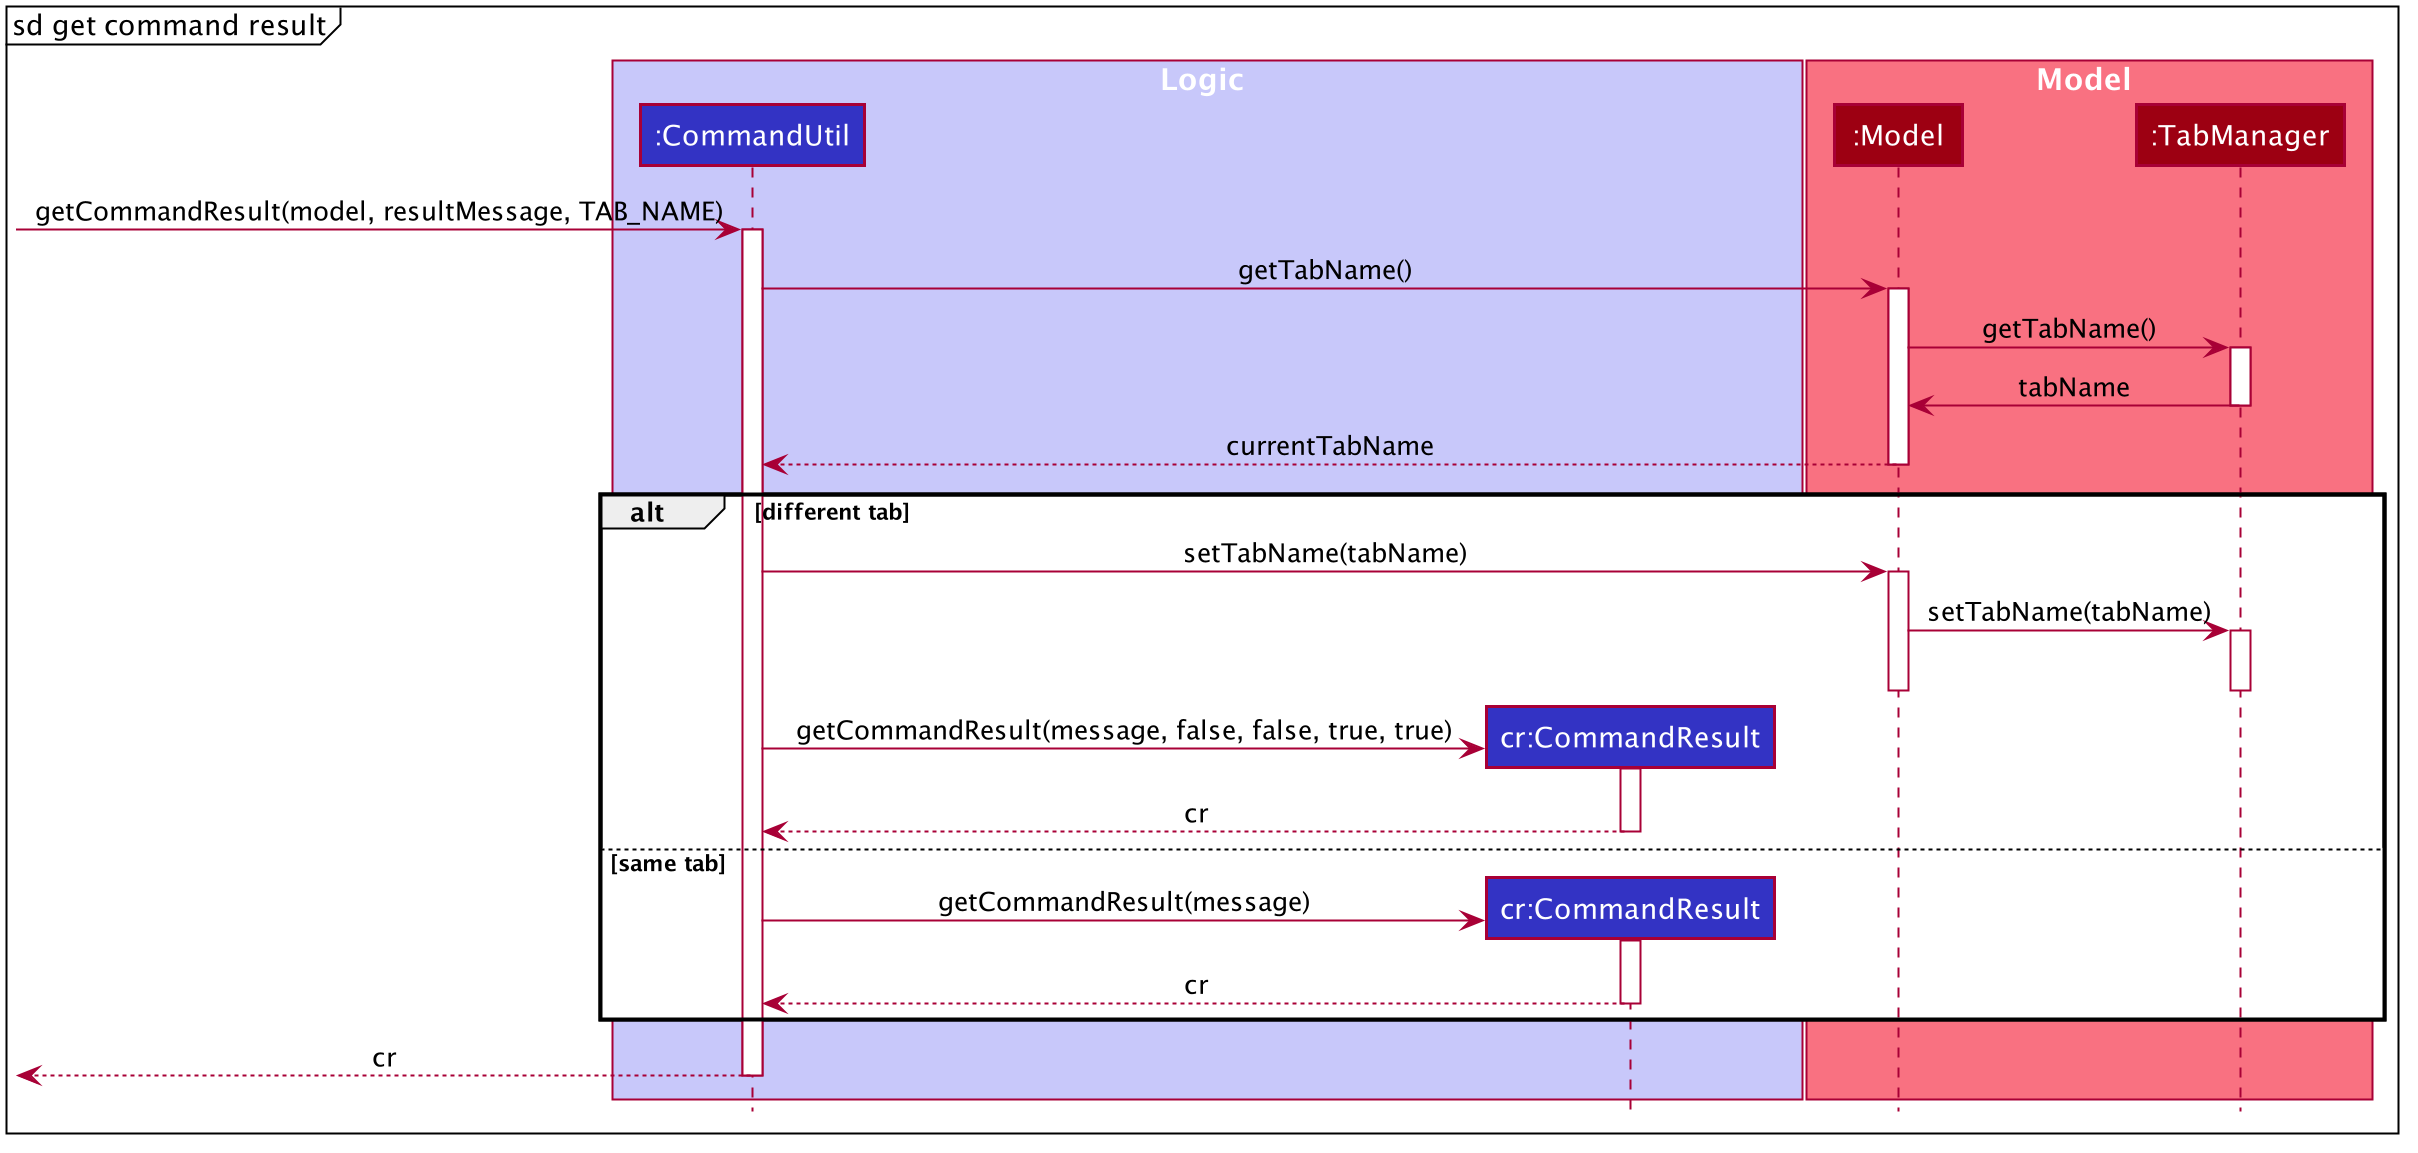

The diagram above was rendered by PlantUML. Its source (embedded in the PNG):
@startuml








skinparam BackgroundColor #FFFFFFF

skinparam Shadowing false

skinparam Class {
    FontColor #FFFFFF
    BorderThickness 1
    BorderColor #FFFFFF
    StereotypeFontColor #FFFFFF
    FontName Arial
}

skinparam Actor {
    BorderColor #000000
    Color #000000
    FontName Arial
}

skinparam Sequence {
    MessageAlign center
    BoxFontSize 15
    BoxPadding 0
    BoxFontColor #FFFFFF
    FontName Arial
}

skinparam Participant {
    FontColor #FFFFFFF
    Padding 20
}

skinparam MinClassWidth 50
skinparam ParticipantPadding 10
skinparam Shadowing false
skinparam DefaultTextAlignment center
skinparam packageStyle Rectangle

hide footbox
hide circle

box Logic #C8C8FA
participant ":CommandUtil" as CommandUtil #3333C4
participant "cr:CommandResult" as CommandResult #3333C4
end box

box Model #F97181
participant ":Model" as Model #9D0012
participant ":TabManager" as TabManager #9D0012
end box

mainframe sd get command result

[-> CommandUtil : getCommandResult(model, resultMessage, TAB_NAME)
activate CommandUtil

CommandUtil -> Model : getTabName()
activate Model
Model -> TabManager : getTabName()
activate TabManager
TabManager -> Model : tabName
deactivate TabManager
Model --> CommandUtil : currentTabName
deactivate Model

alt different tab
    CommandUtil -> Model : setTabName(tabName)
    activate Model
    Model -> TabManager : setTabName(tabName)
    activate TabManager
    deactivate TabManager
    deactivate Model

    create CommandResult
    CommandUtil -> CommandResult : getCommandResult(message, false, false, true, true)
    activate CommandResult
    CommandResult --> CommandUtil : cr
    deactivate CommandResult
else same tab
    create CommandResult
    CommandUtil -> CommandResult : getCommandResult(message)
    activate CommandResult
    CommandResult --> CommandUtil : cr
    deactivate CommandResult
end

[<-- CommandUtil : cr
deactivate CommandUtil


@enduml